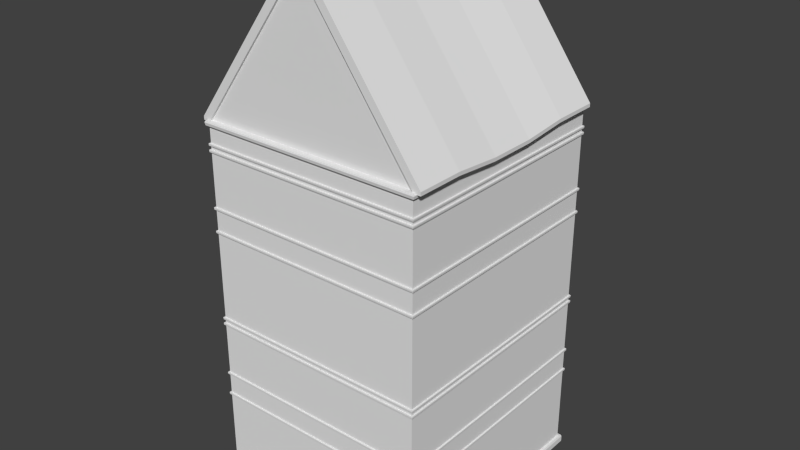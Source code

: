 # Source: House_03.blend  (saved by Blender 2.70.0; exported with 4.5.12 LTS)
import bpy
from mathutils import Matrix  # noqa: F401  (used for matrix-valued properties, if any)

bpy.ops.wm.read_factory_settings(use_empty=True)
scene = bpy.context.scene
scene.name = 'Scene'

# ---- collections
col_collection_1 = bpy.data.collections.new('Collection 1'); scene.collection.children.link(col_collection_1)

# ---- world
world_world = bpy.data.worlds.new('World'); scene.world = world_world
world_world.color = (0.05088, 0.05088, 0.05088)
world_world.use_sun_shadow = False
world_world.sun_shadow_jitter_overblur = 0.0
world_world.cycles.sampling_method = 'MANUAL'
world_world.cycles.sample_map_resolution = 256

# ---- meshes
me_cube_001 = bpy.data.meshes.new('Cube.001')
me_cube_001.from_pydata([(0.0, -3.074, 9.288), (2.812, 2.987, 2.198), (2.812, -3.0, 2.198), (0.0, -2.779, 9.322), (2.812, 2.987, 4.398), (2.812, -3.0, 9.217), (2.812, 2.987, 9.217), (0.0, -3.06, 9.322), (0.0, -3.0, 7.26), (2.869, 3.047, 9.217), (2.869, -3.06, 9.217), (0.0, -3.038, 8.632), (2.812, 2.987, 0.1984), (2.812, -3.0, 0.1984), (0.0, -3.034, 8.649), (2.889, 3.068, -2.414e-06), (2.889, -3.081, -2.414e-06), (0.0, -3.034, 8.592), (2.867, 3.045, 0.1968), (2.867, -3.058, 0.1968), (2.812, -3.0, 2.273), (2.812, 2.987, 2.273), (0.0, -3.0, 8.649), (0.0, -3.0, 8.574), (2.845, 3.021, 2.216), (2.845, -3.034, 2.216), (2.845, -3.034, 2.273), (2.845, 3.021, 2.273), (0.0, -3.038, 8.782), (2.849, -3.038, 2.256), (2.849, 3.025, 2.256), (0.0, -3.034, 8.798), (2.812, -3.0, 2.785), (2.812, 2.987, 2.86), (0.0, -3.034, 8.742), (2.845, 3.021, 2.803), (2.845, -3.034, 2.803), (2.845, -3.034, 2.86), (2.845, 3.021, 2.86), (0.0, -3.0, 8.798), (2.849, -3.038, 2.843), (2.849, 3.025, 2.843), (0.0, -3.0, 8.724), (2.812, 2.987, 2.785), (0.0, -3.038, 7.243), (0.0, -3.034, 7.26), (2.889, 3.068, 0.1476), (2.889, -3.081, 0.1476), (2.812, -3.0, 4.324), (2.812, -3.0, 4.398), (0.0, -3.034, 7.203), (2.845, 3.021, 4.342), (2.845, -3.034, 4.342), (2.845, -3.034, 4.398), (2.845, 3.021, 4.398), (0.0, -3.0, 7.185), (2.849, -3.038, 4.382), (2.849, 3.025, 4.382), (0.0, -3.038, 6.656), (2.812, 2.987, 4.324), (0.0, -3.034, 6.673), (2.812, -3.0, 4.174), (2.812, -3.0, 4.249), (0.0, -3.034, 6.616), (0.0, -3.0, 6.673), (0.0, -3.0, 6.598), (2.845, 3.021, 4.192), (2.845, -3.034, 4.192), (2.845, -3.034, 4.249), (2.845, 3.021, 4.249), (0.0, -3.0, 9.217), (2.849, -3.038, 4.232), (2.849, 3.025, 4.232), (0.0, -3.0, 2.86), (2.812, 2.987, 4.174), (0.0, -3.038, 4.232), (2.812, -3.0, 2.86), (2.812, 2.987, 4.249), (0.0, -3.034, 4.249), (2.812, 2.987, 6.598), (2.812, -3.0, 6.598), (0.0, -3.034, 4.192), (2.812, 2.987, 8.798), (2.812, -3.0, 6.673), (2.812, 2.987, 6.673), (0.0, -3.0, 4.249), (0.0, -3.0, 4.174), (2.845, 3.021, 6.616), (2.845, -3.034, 6.616), (2.845, -3.034, 6.673), (2.845, 3.021, 6.673), (0.0, -3.038, 4.382), (2.849, -3.038, 6.656), (2.849, 3.025, 6.656), (0.0, -3.034, 4.398), (2.812, -3.0, 7.185), (2.812, 2.987, 7.26), (0.0, -3.034, 4.342), (2.845, 3.021, 7.203), (2.845, -3.034, 7.203), (2.845, -3.034, 7.26), (2.845, 3.021, 7.26), (0.0, -3.0, 4.398), (2.849, -3.038, 7.243), (2.849, 3.025, 7.243), (0.0, -3.0, 4.324), (2.812, 2.987, 7.185), (0.0, -3.081, 0.1476), (2.812, -3.0, 8.724), (2.812, -3.0, 8.798), (0.0, -3.038, 2.843), (2.845, 3.021, 8.742), (2.845, -3.034, 8.742), (2.845, -3.034, 8.798), (2.845, 3.021, 8.798), (0.0, -3.034, 2.86), (2.849, -3.038, 8.782), (2.849, 3.025, 8.782), (0.0, -3.034, 2.803), (2.812, 2.987, 8.724), (0.0, -3.0, 2.785), (2.812, -3.0, 8.574), (2.812, -3.0, 8.649), (0.0, -3.038, 2.256), (0.0, -3.034, 2.273), (0.0, -3.034, 2.216), (2.845, 3.021, 8.592), (2.845, -3.034, 8.592), (2.845, -3.034, 8.649), (2.845, 3.021, 8.649), (0.0, -3.0, 2.273), (2.849, -3.038, 8.632), (2.849, 3.025, 8.632), (0.0, -3.058, 0.1968), (2.812, 2.987, 8.574), (0.0, -3.081, -2.414e-06), (2.812, -3.0, 7.26), (2.812, 2.987, 8.649), (0.0, -3.0, 0.1984), (2.869, 3.047, 9.322), (2.869, -3.06, 9.322), (0.0, -3.06, 9.217), (2.606, 2.766, 9.322), (2.606, -2.779, 9.322), (2.882, -3.074, 9.288), (2.882, 3.061, 9.288), (0.0, -3.0, 2.198), (0.0, 2.958, 9.232), (2.807, 2.958, 9.232), (0.0, 2.958, 13.12), (2.807, 2.958, 9.384), (0.07189, 2.958, 13.12), (0.07189, 2.958, 9.232), (0.07189, -2.989, 9.232), (0.07189, -2.989, 13.12), (2.807, -2.989, 9.384), (0.0, -2.989, 13.12), (2.807, -2.989, 9.232), (0.0, -2.989, 9.232), (0.0, 2.987, 2.198), (0.0, 2.987, 4.398), (0.0, 2.987, 2.785), (0.0, 3.047, 9.217), (0.0, 2.987, 0.1984), (0.0, 3.068, -2.414e-06), (0.0, 3.045, 0.1968), (0.0, 2.987, 2.273), (0.0, 3.021, 2.216), (0.0, 3.021, 2.273), (0.0, 3.025, 2.256), (0.0, 3.021, 2.803), (0.0, 3.021, 2.86), (0.0, 3.025, 2.843), (0.0, 3.068, 0.1476), (0.0, 2.987, 4.324), (0.0, 2.987, 2.86), (0.0, 3.021, 4.342), (0.0, 3.021, 4.398), (0.0, 3.025, 4.382), (0.0, 2.987, 4.174), (0.0, 3.021, 4.192), (0.0, 3.021, 4.249), (0.0, 3.025, 4.232), (0.0, 2.987, 9.217), (0.0, 2.987, 4.249), (0.0, 2.987, 6.598), (0.0, 2.987, 8.798), (0.0, 2.987, 7.185), (0.0, 2.987, 6.673), (0.0, 3.021, 6.616), (0.0, 3.021, 6.673), (0.0, 3.025, 6.656), (0.0, 3.021, 7.203), (0.0, 3.021, 7.26), (0.0, 3.025, 7.243), (0.0, 2.987, 8.724), (0.0, 2.987, 7.26), (0.0, 3.021, 8.742), (0.0, 3.021, 8.798), (0.0, 3.025, 8.782), (0.0, 2.987, 8.574), (0.0, 3.021, 8.592), (0.0, 3.021, 8.649), (0.0, 3.025, 8.632), (0.0, 2.987, 8.649), (0.0, 3.047, 9.322), (0.0, 2.766, 9.322), (0.0, 3.061, 9.288), (0.0, 2.958, 13.03), (2.807, 2.958, 9.295), (0.07189, 2.958, 13.03), (0.07189, -2.989, 13.03), (2.807, -2.989, 9.295), (0.0, -2.989, 13.03), (2.982, 2.958, 9.384), (0.2473, 2.958, 13.12), (0.2473, -2.989, 13.12), (2.982, -2.989, 9.384), (2.982, 2.958, 9.295), (2.982, -2.989, 9.295), (0.0, 2.897, 9.232), (2.807, 2.897, 9.232), (0.07189, 2.897, 9.232), (0.07189, -2.928, 9.232), (2.807, -2.928, 9.232), (0.0, -2.928, 9.232), (0.0, 2.897, 13.03), (2.807, 2.897, 9.295), (0.07189, 2.897, 13.03), (0.07189, -2.928, 13.03), (2.807, -2.928, 9.295), (0.0, -2.928, 13.03), (0.0, -1.799, 13.12), (0.0, -0.61, 13.02), (0.0, 0.5793, 13.02), (0.0, 1.769, 13.12), (0.07189, 1.769, 13.12), (0.07189, 0.5793, 13.02), (0.07189, -0.61, 13.02), (0.07189, -1.799, 13.12), (2.807, -1.799, 9.232), (2.807, -0.61, 9.133), (2.807, 0.5793, 9.133), (2.807, 1.769, 9.232), (2.807, 1.769, 9.295), (2.807, 0.5793, 9.196), (2.807, -0.61, 9.196), (2.807, -1.799, 9.295), (0.2473, 1.769, 13.12), (0.2473, 0.5793, 13.02), (0.2473, -0.61, 13.02), (0.2473, -1.799, 13.12), (2.982, -1.799, 9.384), (2.982, -0.61, 9.285), (2.982, 0.5793, 9.285), (2.982, 1.769, 9.384), (2.982, 1.769, 9.295), (2.982, 0.5793, 9.196), (2.982, -0.61, 9.196), (2.982, -1.799, 9.295), (1.439, 2.958, 9.232), (1.439, 2.958, 11.25), (1.439, -2.989, 11.25), (1.439, -2.989, 9.232), (1.439, 2.958, 11.16), (1.439, -2.989, 11.16), (1.615, 2.958, 11.25), (1.615, -2.989, 11.25), (1.439, 2.897, 9.232), (1.439, -2.928, 9.232), (1.439, 2.897, 11.16), (1.439, -2.928, 11.16), (1.615, -1.799, 11.25), (1.615, -0.61, 11.15), (1.615, 0.5793, 11.15), (1.615, 1.769, 11.25), (0.7556, -2.989, 12.09), (0.7556, -2.928, 12.09), (0.931, -1.799, 12.18), (0.931, -0.61, 12.08), (0.931, 0.5793, 12.08), (0.931, 1.769, 12.18), (0.7556, 2.958, 9.232), (0.7556, 2.958, 12.18), (0.7556, -2.989, 12.18), (0.7556, -2.989, 9.232), (0.7556, 2.958, 12.09), (0.931, 2.958, 12.18), (0.931, -2.989, 12.18), (0.7556, 2.897, 9.232), (0.7556, -2.928, 9.232), (0.7556, 2.897, 12.09)], [], [(163, 12, 18, 165), (12, 13, 19, 18), (74, 61, 76, 33), (49, 4, 79, 80), (102, 49, 80, 65), (159, 1, 12, 163), (1, 2, 13, 12), (173, 46, 15, 164), (46, 47, 16, 15), (21, 20, 26, 27), (166, 21, 27, 168), (123, 29, 26, 124), (29, 30, 27, 26), (146, 2, 25, 125), (2, 1, 24, 25), (125, 25, 29, 123), (25, 24, 30, 29), (110, 40, 37, 115), (40, 41, 38, 37), (120, 32, 36, 118), (118, 36, 40, 110), (36, 35, 41, 40), (130, 20, 32, 120), (20, 21, 43, 32), (32, 43, 35, 36), (165, 18, 46, 173), (18, 19, 47, 46), (179, 74, 33, 175), (175, 33, 38, 171), (91, 56, 53, 94), (56, 57, 54, 53), (105, 48, 52, 97), (97, 52, 56, 91), (52, 51, 57, 56), (48, 59, 51, 52), (33, 76, 37, 38), (75, 71, 68, 78), (71, 72, 69, 68), (86, 61, 67, 81), (81, 67, 71, 75), (67, 66, 72, 71), (61, 74, 66, 67), (39, 109, 5, 70), (109, 82, 6, 5), (4, 49, 53, 54), (160, 4, 54, 177), (77, 62, 68, 69), (184, 77, 69, 181), (59, 48, 62, 77), (174, 59, 77, 184), (134, 121, 136, 96), (84, 83, 89, 90), (188, 84, 90, 190), (58, 92, 89, 60), (92, 93, 90, 89), (65, 80, 88, 63), (80, 79, 87, 88), (63, 88, 92, 58), (88, 87, 93, 92), (44, 103, 100, 45), (103, 104, 101, 100), (55, 95, 99, 50), (50, 99, 103, 44), (99, 98, 104, 103), (108, 42, 22, 122), (64, 83, 95, 55), (83, 84, 106, 95), (121, 23, 8, 136), (95, 106, 98, 99), (200, 134, 96, 196), (196, 96, 101, 193), (28, 116, 113, 31), (116, 117, 114, 113), (136, 8, 45, 100), (122, 22, 14, 128), (42, 108, 112, 34), (34, 112, 116, 28), (112, 111, 117, 116), (108, 119, 111, 112), (109, 39, 31, 113), (96, 136, 100, 101), (11, 131, 128, 14), (131, 132, 129, 128), (23, 121, 127, 17), (17, 127, 131, 11), (127, 126, 132, 131), (121, 134, 126, 127), (83, 64, 60, 89), (82, 109, 113, 114), (186, 82, 114, 198), (48, 105, 85, 62), (137, 122, 128, 129), (204, 137, 129, 202), (119, 108, 122, 137), (195, 119, 137, 204), (70, 5, 10, 141), (61, 86, 73, 76), (5, 6, 9, 10), (144, 145, 139, 140), (0, 144, 140, 7), (140, 139, 142, 143), (7, 140, 143, 3), (76, 73, 115, 37), (10, 9, 145, 144), (62, 85, 78, 68), (141, 10, 144, 0), (155, 212, 219, 217), (236, 151, 149, 235), (244, 209, 218, 256), (264, 261, 150, 209), (208, 149, 151, 210), (213, 211, 154, 156), (265, 212, 155, 262), (21, 166, 161, 43), (6, 183, 162, 9), (82, 186, 183, 6), (4, 160, 185, 79), (49, 102, 94, 53), (19, 133, 107, 47), (30, 169, 168, 27), (1, 159, 167, 24), (24, 167, 169, 30), (41, 172, 171, 38), (35, 170, 172, 41), (43, 161, 170, 35), (57, 178, 177, 54), (51, 176, 178, 57), (59, 174, 176, 51), (72, 182, 181, 69), (66, 180, 182, 72), (74, 179, 180, 66), (84, 188, 187, 106), (93, 191, 190, 90), (79, 185, 189, 87), (87, 189, 191, 93), (104, 194, 193, 101), (98, 192, 194, 104), (106, 187, 192, 98), (20, 130, 124, 26), (47, 107, 135, 16), (117, 199, 198, 114), (111, 197, 199, 117), (119, 195, 197, 111), (132, 203, 202, 129), (126, 201, 203, 132), (134, 200, 201, 126), (2, 146, 138, 13), (13, 138, 133, 19), (145, 207, 205, 139), (139, 205, 206, 142), (9, 162, 207, 145), (243, 148, 209, 244), (264, 209, 227, 270), (208, 210, 228, 226), (211, 213, 231, 229), (276, 211, 229, 277), (281, 287, 215, 248), (256, 218, 214, 255), (262, 155, 217, 267), (283, 151, 215, 287), (209, 150, 214, 218), (239, 154, 216, 251), (268, 270, 227, 221), (220, 226, 228, 222), (225, 223, 229, 231), (269, 224, 230, 271), (157, 212, 230, 224), (209, 148, 221, 227), (263, 157, 224, 269), (158, 153, 223, 225), (152, 147, 220, 222), (282, 152, 222, 289), (154, 239, 232, 156), (239, 238, 233, 232), (238, 237, 234, 233), (237, 236, 235, 234), (212, 247, 259, 219), (247, 246, 258, 259), (246, 245, 257, 258), (245, 244, 256, 257), (157, 240, 247, 212), (240, 241, 246, 247), (241, 242, 245, 246), (242, 243, 244, 245), (288, 278, 251, 216), (278, 279, 250, 251), (279, 280, 249, 250), (280, 281, 248, 249), (219, 259, 252, 217), (259, 258, 253, 252), (258, 257, 254, 253), (257, 256, 255, 254), (151, 236, 248, 215), (236, 237, 249, 248), (237, 238, 250, 249), (238, 239, 251, 250), (286, 283, 261, 264), (276, 265, 262, 284), (286, 264, 270, 291), (212, 265, 271, 230), (255, 214, 266, 275), (284, 262, 267, 288), (150, 261, 266, 214), (289, 291, 270, 268), (290, 269, 271, 277), (285, 263, 269, 290), (148, 260, 268, 221), (217, 252, 272, 267), (252, 253, 273, 272), (253, 254, 274, 273), (254, 255, 275, 274), (265, 276, 277, 271), (275, 266, 287, 281), (261, 283, 287, 266), (260, 282, 289, 268), (267, 272, 278, 288), (272, 273, 279, 278), (273, 274, 280, 279), (274, 275, 281, 280), (210, 151, 283, 286), (211, 276, 284, 154), (210, 286, 291, 228), (154, 284, 288, 216), (222, 228, 291, 289), (223, 290, 277, 229), (153, 285, 290, 223)])
me_cube_001.use_remesh_preserve_volume = False
me_cube_001.use_remesh_preserve_attributes = False
me_cube_001.use_mirror_vertex_groups = False
me_cube_001.update()

# ---- objects
ob_cube = bpy.data.objects.new('Cube', me_cube_001)

# ---- transforms, parenting, visibility, modifiers, constraints
ob_cube.location = (0.0, 0.0, 0.0)
ob_cube.lineart.crease_threshold = 0.0
_m = ob_cube.modifiers.new('Mirror', 'MIRROR')
_m.use_clip = True

# ---- collection membership
col_collection_1.objects.link(ob_cube)

# ---- scene / render settings (as saved in the file)
scene.frame_start = 1; scene.frame_end = 250; scene.frame_set(1)
scene.render.engine = 'BLENDER_EEVEE_NEXT'
scene.render.resolution_percentage = 50
scene.render.dither_intensity = 0.0
scene.cycles.use_denoising = False
scene.cycles.samples = 10
scene.cycles.sampling_pattern = 'TABULATED_SOBOL'
scene.cycles.light_sampling_threshold = 0.0
scene.cycles.use_adaptive_sampling = False
scene.cycles.use_light_tree = False
scene.cycles.blur_glossy = 0.0
scene.cycles.volume_bounces = 1
scene.cycles.pixel_filter_type = 'GAUSSIAN'
scene.cycles.sample_clamp_indirect = 0.0
scene.view_settings.view_transform = 'Standard'
bpy.context.view_layer.update()

# ---- added for rendering (the .blend has no active camera and no usable light): camera, sun
cam_auto = bpy.data.cameras.new('AutoCamera')
cam_auto.lens = 50.0
cam_auto.sensor_width = 36.0
cam_auto.clip_end = 1000.0
ob_auto_camera = bpy.data.objects.new('AutoCamera', cam_auto)
scene.collection.objects.link(ob_auto_camera)
ob_auto_camera.location = (14.4941, -17.3994, 18.1531)
ob_auto_camera.rotation_euler = (1.09748, -7.21219e-08, 0.694738)
scene.camera = ob_auto_camera
light_auto_sun = bpy.data.lights.new('AutoSun', 'SUN')
light_auto_sun.energy = 3.0
light_auto_sun.angle = 0.0523599
ob_auto_sun = bpy.data.objects.new('AutoSun', light_auto_sun)
scene.collection.objects.link(ob_auto_sun)
ob_auto_sun.rotation_euler = (0.872665, 0.174533, 0.523599)
bpy.context.view_layer.update()

